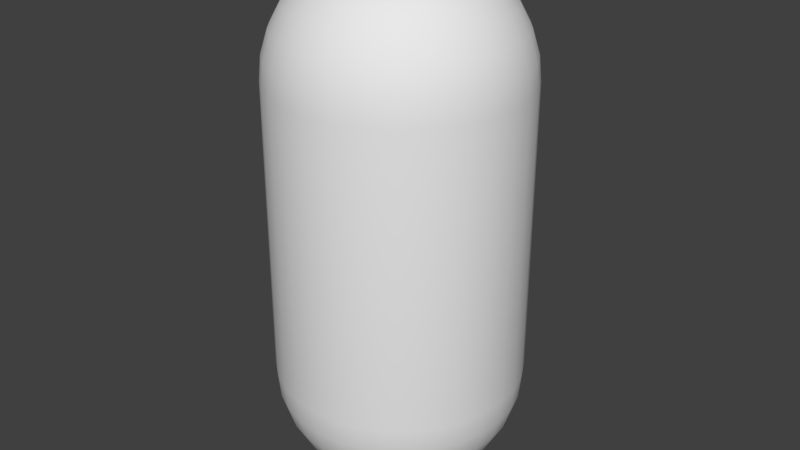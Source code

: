 # Source: player.blend  (saved by Blender 2.79.0; exported with 4.5.12 LTS)
import bpy
from mathutils import Matrix  # noqa: F401  (used for matrix-valued properties, if any)

bpy.ops.wm.read_factory_settings(use_empty=True)
scene = bpy.context.scene
scene.name = 'Scene'

# ---- collections
col_collection_1 = bpy.data.collections.new('Collection 1'); scene.collection.children.link(col_collection_1)

# ---- materials (node trees are filled in below, after node groups)
mat_material_001 = bpy.data.materials.new('Material.001')
mat_material_001.alpha_threshold = 0.0
mat_material_001.use_transparent_shadow = False
mat_material_001.specular_color = (0.5, 0.0, 0.0)
mat_material_001.roughness = 0.5

# ---- material node trees

# ---- world
world_world = bpy.data.worlds.new('World'); scene.world = world_world
world_world.color = (0.05088, 0.05088, 0.05088)
world_world.use_sun_shadow = False
world_world.sun_shadow_jitter_overblur = 0.0
world_world.cycles.sampling_method = 'MANUAL'

# ---- meshes
me_cube_001 = bpy.data.meshes.new('Cube.001')
me_cube_001.from_pydata([(0.1414, 0.4446, 0.05857), (0.07209, 0.4673, 0.02986), (0.2053, 0.4076, 0.08504), (0.2613, 0.3578, 0.1082), (0.3073, 0.2972, 0.1273), (0.3624, 0.1531, 0.1501), (0.3414, 0.2281, 0.1414), (0.3923, 0.07502, 0.07803), (0.1501, 0.4446, 0.02986), (0.07653, 0.4673, 0.01522), (0.2179, 0.4076, 0.04335), (0.2774, 0.3578, 0.05518), (0.3262, 0.2972, 0.06488), (0.3848, 0.1531, 0.07653), (0.3624, 0.2281, 0.07209), (0.4, 0.07502, -4.605e-07), (1.483e-07, -1.275, -4.189e-07), (0.1531, 0.4446, -5.081e-07), (0.07803, -0.875, -0.3923), (0.07653, -0.9531, -0.3848), (0.07209, -1.028, -0.3624), (0.06488, -1.097, -0.3262), (0.05518, -1.158, -0.2774), (0.04335, -1.208, -0.2179), (0.02986, -1.245, -0.1501), (0.01522, -1.267, -0.07653), (0.07803, 0.4673, -5.081e-07), (0.2222, 0.4076, -5.081e-07), (0.1531, -0.875, -0.3695), (0.1501, -0.9531, -0.3624), (0.1414, -1.028, -0.3414), (0.1273, -1.097, -0.3073), (0.1082, -1.158, -0.2613), (0.08504, -1.208, -0.2053), (0.05858, -1.245, -0.1414), (0.02986, -1.267, -0.07209), (0.2828, 0.3578, -5.081e-07), (0.3326, 0.2972, -4.605e-07), (0.2222, -0.875, -0.3326), (0.2179, -0.9531, -0.3262), (0.2053, -1.028, -0.3073), (0.1848, -1.097, -0.2765), (0.1571, -1.158, -0.2352), (0.1235, -1.208, -0.1848), (0.08504, -1.245, -0.1273), (0.04335, -1.267, -0.06488), (0.3923, 0.1531, -4.605e-07), (0.3695, 0.2281, -5.081e-07), (0.2828, -0.875, -0.2828), (0.2774, -0.9531, -0.2774), (0.2613, -1.028, -0.2613), (0.2352, -1.097, -0.2352), (0.2, -1.158, -0.2), (0.1571, -1.208, -0.1571), (0.1082, -1.245, -0.1082), (0.05518, -1.267, -0.05518), (0.3923, 0.07502, -0.07803), (0.1501, 0.4446, -0.02986), (0.3326, -0.875, -0.2222), (0.3262, -0.9531, -0.2179), (0.3073, -1.028, -0.2053), (0.2765, -1.097, -0.1848), (0.2352, -1.158, -0.1571), (0.1848, -1.208, -0.1235), (0.1273, -1.245, -0.08504), (0.06488, -1.267, -0.04335), (0.07653, 0.4673, -0.01522), (0.2179, 0.4076, -0.04335), (0.3695, -0.875, -0.1531), (0.3624, -0.9531, -0.1501), (0.3414, -1.028, -0.1414), (0.3073, -1.097, -0.1273), (0.2613, -1.158, -0.1082), (0.2053, -1.208, -0.08504), (0.1414, -1.245, -0.05858), (0.07209, -1.267, -0.02986), (0.2774, 0.3578, -0.05518), (0.3262, 0.2972, -0.06488), (0.3923, -0.875, -0.07803), (0.3848, -0.9531, -0.07653), (0.3624, -1.028, -0.07209), (0.3262, -1.097, -0.06488), (0.2774, -1.158, -0.05518), (0.2179, -1.208, -0.04335), (0.1501, -1.245, -0.02986), (0.07653, -1.267, -0.01522), (0.3848, 0.1531, -0.07653), (0.3624, 0.2281, -0.07209), (0.4, -0.875, -4.189e-07), (0.3923, -0.9531, -4.189e-07), (0.3695, -1.028, -4.666e-07), (0.3326, -1.097, -4.189e-07), (0.2828, -1.158, -4.189e-07), (0.2222, -1.208, -4.189e-07), (0.1531, -1.245, -4.189e-07), (0.07803, -1.267, -4.189e-07), (0.3695, 0.07502, -0.1531), (0.1414, 0.4446, -0.05858), (0.3923, -0.875, 0.07803), (0.3848, -0.9531, 0.07653), (0.3624, -1.028, 0.07209), (0.3262, -1.097, 0.06488), (0.2774, -1.158, 0.05518), (0.2179, -1.208, 0.04335), (0.1501, -1.245, 0.02986), (0.07653, -1.267, 0.01522), (0.07209, 0.4673, -0.02986), (0.2053, 0.4076, -0.08504), (0.3695, -0.875, 0.1531), (0.3624, -0.9531, 0.1501), (0.3414, -1.028, 0.1414), (0.3073, -1.097, 0.1273), (0.2613, -1.158, 0.1082), (0.2053, -1.208, 0.08504), (0.1414, -1.245, 0.05857), (0.07209, -1.267, 0.02986), (0.2613, 0.3578, -0.1082), (0.3073, 0.2972, -0.1273), (0.3326, -0.875, 0.2222), (0.3262, -0.9531, 0.2179), (0.3073, -1.028, 0.2053), (0.2765, -1.097, 0.1848), (0.2352, -1.158, 0.1571), (0.1848, -1.208, 0.1235), (0.1273, -1.245, 0.08504), (0.06488, -1.267, 0.04335), (0.3624, 0.1531, -0.1501), (0.3414, 0.2281, -0.1414), (0.2828, -0.875, 0.2828), (0.2774, -0.9531, 0.2774), (0.2613, -1.028, 0.2613), (0.2352, -1.097, 0.2352), (0.2, -1.158, 0.2), (0.1571, -1.208, 0.1571), (0.1082, -1.245, 0.1082), (0.05518, -1.267, 0.05518), (0.3326, 0.07502, -0.2222), (0.1273, 0.4446, -0.08504), (0.2222, -0.875, 0.3326), (0.2179, -0.9531, 0.3262), (0.2053, -1.028, 0.3073), (0.1848, -1.097, 0.2765), (0.1571, -1.158, 0.2352), (0.1235, -1.208, 0.1848), (0.08504, -1.245, 0.1273), (0.04335, -1.267, 0.06488), (0.06488, 0.4673, -0.04335), (0.1848, 0.4076, -0.1235), (0.1531, -0.875, 0.3695), (0.1501, -0.9531, 0.3624), (0.1414, -1.028, 0.3414), (0.1273, -1.097, 0.3073), (0.1082, -1.158, 0.2613), (0.08504, -1.208, 0.2053), (0.05858, -1.245, 0.1414), (0.02986, -1.267, 0.07209), (0.2352, 0.3578, -0.1571), (0.2765, 0.2972, -0.1848), (0.07803, -0.875, 0.3923), (0.07653, -0.9531, 0.3848), (0.07209, -1.028, 0.3624), (0.06488, -1.097, 0.3262), (0.05518, -1.158, 0.2774), (0.04335, -1.208, 0.2179), (0.02986, -1.245, 0.1501), (0.01522, -1.267, 0.07653), (0.3262, 0.1531, -0.2179), (0.3073, 0.2281, -0.2053), (1.007e-07, -0.875, 0.4), (1.007e-07, -0.9531, 0.3923), (1.96e-07, -1.028, 0.3695), (1.007e-07, -1.097, 0.3326), (1.483e-07, -1.158, 0.2828), (1.483e-07, -1.208, 0.2222), (1.483e-07, -1.245, 0.1531), (1.483e-07, -1.267, 0.07803), (0.2828, 0.07502, -0.2828), (0.1082, 0.4446, -0.1082), (-0.07803, -0.875, 0.3923), (-0.07653, -0.9531, 0.3848), (-0.07209, -1.028, 0.3624), (-0.06488, -1.097, 0.3262), (-0.05518, -1.158, 0.2774), (-0.04335, -1.208, 0.2179), (-0.02986, -1.245, 0.1501), (-0.01522, -1.267, 0.07653), (0.05518, 0.4673, -0.05518), (-0.1531, -0.875, 0.3695), (-0.1501, -0.9531, 0.3624), (-0.1414, -1.028, 0.3414), (-0.1273, -1.097, 0.3073), (-0.1082, -1.158, 0.2613), (-0.08504, -1.208, 0.2053), (-0.05857, -1.245, 0.1414), (-0.02986, -1.267, 0.07209), (0.1571, 0.4076, -0.1571), (0.2, 0.3578, -0.2), (-0.2222, -0.875, 0.3326), (-0.2179, -0.9531, 0.3262), (-0.2053, -1.028, 0.3073), (-0.1848, -1.097, 0.2765), (-0.1571, -1.158, 0.2352), (-0.1235, -1.208, 0.1848), (-0.08504, -1.245, 0.1273), (-0.04335, -1.267, 0.06488), (0.2352, 0.2972, -0.2352), (0.2774, 0.1531, -0.2774), (-0.2828, -0.875, 0.2828), (-0.2774, -0.9531, 0.2774), (-0.2613, -1.028, 0.2613), (-0.2352, -1.097, 0.2352), (-0.2, -1.158, 0.2), (-0.1571, -1.208, 0.1571), (-0.1082, -1.245, 0.1082), (-0.05518, -1.267, 0.05518), (0.2613, 0.2281, -0.2613), (0.2222, 0.07502, -0.3326), (-0.3326, -0.875, 0.2222), (-0.3262, -0.9531, 0.2179), (-0.3073, -1.028, 0.2053), (-0.2765, -1.097, 0.1848), (-0.2352, -1.158, 0.1571), (-0.1848, -1.208, 0.1235), (-0.1273, -1.245, 0.08504), (-0.06488, -1.267, 0.04335), (0.08504, 0.4446, -0.1273), (0.04335, 0.4673, -0.06488), (-0.3695, -0.875, 0.1531), (-0.3624, -0.9531, 0.1501), (-0.3414, -1.028, 0.1414), (-0.3073, -1.097, 0.1273), (-0.2613, -1.158, 0.1082), (-0.2053, -1.208, 0.08504), (-0.1414, -1.245, 0.05857), (-0.07209, -1.267, 0.02986), (0.1235, 0.4076, -0.1848), (0.1571, 0.3578, -0.2352), (-0.3923, -0.875, 0.07803), (-0.3848, -0.9531, 0.07653), (-0.3624, -1.028, 0.07209), (-0.3262, -1.097, 0.06488), (-0.2774, -1.158, 0.05518), (-0.2179, -1.208, 0.04335), (-0.1501, -1.245, 0.02986), (-0.07653, -1.267, 0.01522), (0.1848, 0.2972, -0.2765), (0.2179, 0.1531, -0.3262), (-0.4, -0.875, -5.143e-07), (-0.3923, -0.9531, -5.143e-07), (-0.3695, -1.028, -4.189e-07), (-0.3326, -1.097, -5.143e-07), (-0.2828, -1.158, -4.666e-07), (-0.2222, -1.208, -4.666e-07), (-0.1531, -1.245, -4.666e-07), (-0.07803, -1.267, -4.189e-07), (0.2053, 0.2281, -0.3073), (0.1531, 0.07502, -0.3695), (-0.3923, -0.875, -0.07803), (-0.3848, -0.9531, -0.07653), (-0.3624, -1.028, -0.07209), (-0.3262, -1.097, -0.06488), (-0.2774, -1.158, -0.05518), (-0.2179, -1.208, -0.04335), (-0.1501, -1.245, -0.02986), (-0.07653, -1.267, -0.01522), (0.05858, 0.4446, -0.1414), (0.02986, 0.4673, -0.07209), (-0.3695, -0.875, -0.1531), (-0.3624, -0.9531, -0.1501), (-0.3414, -1.028, -0.1414), (-0.3073, -1.097, -0.1273), (-0.2613, -1.158, -0.1082), (-0.2053, -1.208, -0.08504), (-0.1414, -1.245, -0.05858), (-0.07209, -1.267, -0.02986), (0.08504, 0.4076, -0.2053), (0.1082, 0.3578, -0.2613), (-0.3326, -0.875, -0.2222), (-0.3262, -0.9531, -0.2179), (-0.3073, -1.028, -0.2053), (-0.2765, -1.097, -0.1848), (-0.2352, -1.158, -0.1571), (-0.1848, -1.208, -0.1235), (-0.1273, -1.245, -0.08504), (-0.06488, -1.267, -0.04335), (0.1273, 0.2972, -0.3073), (0.1501, 0.1531, -0.3624), (-0.2828, -0.875, -0.2828), (-0.2774, -0.9531, -0.2774), (-0.2613, -1.028, -0.2613), (-0.2352, -1.097, -0.2352), (-0.2, -1.158, -0.2), (-0.1571, -1.208, -0.1571), (-0.1082, -1.245, -0.1082), (-0.05518, -1.267, -0.05518), (0.1414, 0.2281, -0.3414), (0.07803, 0.07502, -0.3923), (-0.2222, -0.875, -0.3326), (-0.2179, -0.9531, -0.3262), (-0.2053, -1.028, -0.3073), (-0.1848, -1.097, -0.2765), (-0.1571, -1.158, -0.2352), (-0.1235, -1.208, -0.1848), (-0.08504, -1.245, -0.1273), (-0.04335, -1.267, -0.06488), (0.02986, 0.4446, -0.1501), (0.01522, 0.4673, -0.07653), (-0.1531, -0.875, -0.3695), (-0.1501, -0.9531, -0.3624), (-0.1414, -1.028, -0.3414), (-0.1273, -1.097, -0.3073), (-0.1082, -1.158, -0.2613), (-0.08504, -1.208, -0.2053), (-0.05857, -1.245, -0.1414), (-0.02986, -1.267, -0.07209), (0.04335, 0.4076, -0.2179), (0.05518, 0.3578, -0.2774), (-0.07803, -0.875, -0.3923), (-0.07653, -0.9531, -0.3848), (-0.07209, -1.028, -0.3624), (-0.06488, -1.097, -0.3262), (-0.05518, -1.158, -0.2774), (-0.04335, -1.208, -0.2179), (-0.02986, -1.245, -0.1501), (-0.01522, -1.267, -0.07653), (0.06488, 0.2972, -0.3262), (0.07653, 0.1531, -0.3848), (2.437e-07, -0.875, -0.4), (2.437e-07, -0.9531, -0.3923), (1.96e-07, -1.028, -0.3695), (2.437e-07, -1.097, -0.3326), (1.96e-07, -1.158, -0.2828), (1.96e-07, -1.208, -0.2222), (1.96e-07, -1.245, -0.1531), (1.483e-07, -1.267, -0.07803), (0.07209, 0.2281, -0.3624), (0.3695, 0.07502, 0.1531), (0.3073, 0.2281, 0.2053), (0.3262, 0.1531, 0.2179), (0.2765, 0.2972, 0.1848), (0.2352, 0.3578, 0.1571), (0.1848, 0.4076, 0.1235), (0.06488, 0.4673, 0.04335), (0.1273, 0.4446, 0.08504), (0.3326, 0.07502, 0.2222), (0.2613, 0.2281, 0.2613), (0.2774, 0.1531, 0.2774), (0.2352, 0.2972, 0.2352), (0.2, 0.3578, 0.2), (0.1571, 0.4076, 0.1571), (0.05518, 0.4673, 0.05518), (0.1082, 0.4446, 0.1082), (0.2828, 0.07502, 0.2828), (0.2053, 0.2281, 0.3073), (0.2179, 0.1531, 0.3262), (0.1848, 0.2972, 0.2765), (0.1571, 0.3578, 0.2352), (0.1235, 0.4076, 0.1848), (0.04335, 0.4673, 0.06488), (0.08504, 0.4446, 0.1273), (0.2222, 0.07502, 0.3326), (0.1414, 0.2281, 0.3414), (0.1501, 0.1531, 0.3624), (0.1273, 0.2972, 0.3073), (0.1082, 0.3578, 0.2613), (0.08504, 0.4076, 0.2053), (0.02986, 0.4673, 0.07209), (0.05858, 0.4446, 0.1414), (0.1531, 0.07502, 0.3695), (0.07209, 0.2281, 0.3624), (0.07653, 0.1531, 0.3848), (0.06488, 0.2972, 0.3262), (0.05518, 0.3578, 0.2774), (0.04335, 0.4076, 0.2179), (0.01522, 0.4673, 0.07653), (0.02986, 0.4446, 0.1501), (0.07803, 0.07502, 0.3923), (1.96e-07, 0.2281, 0.3695), (1.007e-07, 0.1531, 0.3923), (1.007e-07, 0.2972, 0.3326), (1.483e-07, 0.3578, 0.2828), (1.483e-07, 0.4076, 0.2222), (1.483e-07, 0.4673, 0.07803), (1.483e-07, 0.4446, 0.1531), (1.007e-07, 0.07502, 0.4), (-0.07209, 0.2281, 0.3624), (-0.07653, 0.1531, 0.3848), (-0.06488, 0.2972, 0.3262), (-0.05518, 0.3578, 0.2774), (-0.04335, 0.4076, 0.2179), (-0.01522, 0.4673, 0.07653), (-0.02986, 0.4446, 0.1501), (-0.07803, 0.07502, 0.3923), (-0.1414, 0.2281, 0.3414), (-0.1501, 0.1531, 0.3624), (-0.1273, 0.2972, 0.3073), (-0.1082, 0.3578, 0.2613), (1.007e-07, 0.475, -3.651e-07), (-0.02986, 0.4673, 0.07209), (-0.08504, 0.4076, 0.2053), (-0.05857, 0.4446, 0.1414), (-0.1531, 0.07502, 0.3695), (-0.2053, 0.2281, 0.3073), (-0.2179, 0.1531, 0.3262), (-0.1848, 0.2972, 0.2765), (-0.1571, 0.3578, 0.2352), (-0.1235, 0.4076, 0.1848), (-0.04335, 0.4673, 0.06488), (-0.08504, 0.4446, 0.1273), (-0.2222, 0.07502, 0.3326), (-0.2613, 0.2281, 0.2613), (-0.2774, 0.1531, 0.2774), (-0.2352, 0.2972, 0.2352), (-0.2, 0.3578, 0.2), (-0.1571, 0.4076, 0.1571), (-0.05518, 0.4673, 0.05518), (-0.1082, 0.4446, 0.1082), (-0.2828, 0.07502, 0.2828), (-0.3073, 0.2281, 0.2053), (-0.3262, 0.1531, 0.2179), (-0.2765, 0.2972, 0.1848), (-0.2352, 0.3578, 0.1571), (-0.1848, 0.4076, 0.1235), (-0.06488, 0.4673, 0.04335), (-0.1273, 0.4446, 0.08504), (-0.3326, 0.07502, 0.2222), (-0.3414, 0.2281, 0.1414), (-0.3624, 0.1531, 0.1501), (-0.3073, 0.2972, 0.1273), (-0.2613, 0.3578, 0.1082), (-0.2053, 0.4076, 0.08504), (-0.07209, 0.4673, 0.02986), (-0.1414, 0.4446, 0.05857), (-0.3695, 0.07502, 0.1531), (-0.3624, 0.2281, 0.07209), (-0.3848, 0.1531, 0.07653), (-0.3262, 0.2972, 0.06488), (-0.2774, 0.3578, 0.05518), (-0.2179, 0.4076, 0.04335), (-0.07653, 0.4673, 0.01522), (-0.1501, 0.4446, 0.02986), (-0.3923, 0.07502, 0.07803), (-0.3695, 0.2281, -4.605e-07), (-0.3923, 0.1531, -5.558e-07), (-0.3326, 0.2972, -5.558e-07), (-0.2828, 0.3578, -5.558e-07), (-0.2222, 0.4076, -5.081e-07), (-0.07803, 0.4673, -5.081e-07), (-0.1531, 0.4446, -5.081e-07), (-0.4, 0.07502, -5.558e-07), (-0.3624, 0.2281, -0.07209), (-0.3848, 0.1531, -0.07653), (-0.3262, 0.2972, -0.06488), (-0.2774, 0.3578, -0.05518), (-0.2179, 0.4076, -0.04335), (-0.07653, 0.4673, -0.01522), (-0.1501, 0.4446, -0.02986), (-0.3923, 0.07502, -0.07803), (-0.3414, 0.2281, -0.1414), (-0.3624, 0.1531, -0.1501), (-0.3073, 0.2972, -0.1273), (-0.2613, 0.3578, -0.1082), (-0.2053, 0.4076, -0.08504), (-0.07209, 0.4673, -0.02986), (-0.1414, 0.4446, -0.05858), (-0.3695, 0.07502, -0.1531), (-0.3073, 0.2281, -0.2053), (-0.3262, 0.1531, -0.2179), (-0.2765, 0.2972, -0.1848), (-0.2352, 0.3578, -0.1571), (-0.1848, 0.4076, -0.1235), (-0.06488, 0.4673, -0.04335), (-0.1273, 0.4446, -0.08504), (-0.3326, 0.07502, -0.2222), (-0.2613, 0.2281, -0.2613), (-0.2774, 0.1531, -0.2774), (-0.2352, 0.2972, -0.2352), (-0.2, 0.3578, -0.2), (-0.1571, 0.4076, -0.1571), (-0.05518, 0.4673, -0.05518), (-0.1082, 0.4446, -0.1082), (-0.2828, 0.07502, -0.2828), (-0.2053, 0.2281, -0.3073), (-0.2179, 0.1531, -0.3262), (-0.1848, 0.2972, -0.2765), (-0.1571, 0.3578, -0.2352), (-0.1235, 0.4076, -0.1848), (-0.04335, 0.4673, -0.06488), (-0.08504, 0.4446, -0.1273), (-0.2222, 0.07502, -0.3326), (-0.1414, 0.2281, -0.3414), (-0.1501, 0.1531, -0.3624), (-0.1273, 0.2972, -0.3073), (-0.1082, 0.3578, -0.2613), (-0.08504, 0.4076, -0.2053), (-0.02986, 0.4673, -0.07209), (-0.05857, 0.4446, -0.1414), (-0.1531, 0.07502, -0.3695), (-0.07209, 0.2281, -0.3624), (-0.07653, 0.1531, -0.3848), (-0.06488, 0.2972, -0.3262), (-0.05518, 0.3578, -0.2774), (-0.04335, 0.4076, -0.2179), (-0.01522, 0.4673, -0.07653), (-0.02986, 0.4446, -0.1501), (-0.07803, 0.07502, -0.3923), (1.96e-07, 0.2281, -0.3695), (2.437e-07, 0.1531, -0.3923), (2.437e-07, 0.2972, -0.3326), (1.96e-07, 0.3578, -0.2828), (1.96e-07, 0.4076, -0.2222), (1.483e-07, 0.4673, -0.07803), (1.96e-07, 0.4446, -0.1531), (2.437e-07, 0.07502, -0.4)], [], [(333, 332, 23, 24), (332, 331, 22, 23), (334, 333, 24, 25), (331, 330, 21, 22), (16, 334, 25), (330, 329, 20, 21), (328, 327, 18, 19), (329, 328, 19, 20), (20, 19, 29, 30), (23, 22, 32, 33), (24, 23, 33, 34), (25, 24, 34, 35), (22, 21, 31, 32), (16, 25, 35), (21, 20, 30, 31), (19, 18, 28, 29), (35, 34, 44, 45), (32, 31, 41, 42), (16, 35, 45), (31, 30, 40, 41), (29, 28, 38, 39), (30, 29, 39, 40), (33, 32, 42, 43), (34, 33, 43, 44), (43, 42, 52, 53), (44, 43, 53, 54), (45, 44, 54, 55), (42, 41, 51, 52), (16, 45, 55), (41, 40, 50, 51), (39, 38, 48, 49), (40, 39, 49, 50), (52, 51, 61, 62), (16, 55, 65), (51, 50, 60, 61), (49, 48, 58, 59), (50, 49, 59, 60), (53, 52, 62, 63), (54, 53, 63, 64), (55, 54, 64, 65), (63, 62, 72, 73), (64, 63, 73, 74), (65, 64, 74, 75), (62, 61, 71, 72), (16, 65, 75), (61, 60, 70, 71), (59, 58, 68, 69), (60, 59, 69, 70), (16, 75, 85), (71, 70, 80, 81), (69, 68, 78, 79), (70, 69, 79, 80), (73, 72, 82, 83), (74, 73, 83, 84), (75, 74, 84, 85), (72, 71, 81, 82), (83, 82, 92, 93), (84, 83, 93, 94), (85, 84, 94, 95), (82, 81, 91, 92), (16, 85, 95), (81, 80, 90, 91), (79, 78, 88, 89), (80, 79, 89, 90), (91, 90, 100, 101), (89, 88, 98, 99), (90, 89, 99, 100), (93, 92, 102, 103), (94, 93, 103, 104), (95, 94, 104, 105), (92, 91, 101, 102), (16, 95, 105), (104, 103, 113, 114), (105, 104, 114, 115), (102, 101, 111, 112), (16, 105, 115), (101, 100, 110, 111), (99, 98, 108, 109), (100, 99, 109, 110), (103, 102, 112, 113), (109, 108, 118, 119), (110, 109, 119, 120), (113, 112, 122, 123), (114, 113, 123, 124), (115, 114, 124, 125), (112, 111, 121, 122), (16, 115, 125), (111, 110, 120, 121), (124, 123, 133, 134), (125, 124, 134, 135), (122, 121, 131, 132), (16, 125, 135), (121, 120, 130, 131), (119, 118, 128, 129), (120, 119, 129, 130), (123, 122, 132, 133), (129, 128, 138, 139), (130, 129, 139, 140), (133, 132, 142, 143), (134, 133, 143, 144), (135, 134, 144, 145), (132, 131, 141, 142), (16, 135, 145), (131, 130, 140, 141), (145, 144, 154, 155), (142, 141, 151, 152), (16, 145, 155), (141, 140, 150, 151), (139, 138, 148, 149), (140, 139, 149, 150), (143, 142, 152, 153), (144, 143, 153, 154), (150, 149, 159, 160), (153, 152, 162, 163), (154, 153, 163, 164), (155, 154, 164, 165), (152, 151, 161, 162), (16, 155, 165), (151, 150, 160, 161), (149, 148, 158, 159), (165, 164, 174, 175), (162, 161, 171, 172), (16, 165, 175), (161, 160, 170, 171), (159, 158, 168, 169), (160, 159, 169, 170), (163, 162, 172, 173), (164, 163, 173, 174), (173, 172, 182, 183), (174, 173, 183, 184), (175, 174, 184, 185), (172, 171, 181, 182), (16, 175, 185), (171, 170, 180, 181), (169, 168, 178, 179), (170, 169, 179, 180), (182, 181, 190, 191), (16, 185, 194), (181, 180, 189, 190), (179, 178, 187, 188), (180, 179, 188, 189), (183, 182, 191, 192), (184, 183, 192, 193), (185, 184, 193, 194), (192, 191, 201, 202), (193, 192, 202, 203), (194, 193, 203, 204), (191, 190, 200, 201), (16, 194, 204), (190, 189, 199, 200), (188, 187, 197, 198), (189, 188, 198, 199), (200, 199, 209, 210), (198, 197, 207, 208), (199, 198, 208, 209), (202, 201, 211, 212), (203, 202, 212, 213), (204, 203, 213, 214), (201, 200, 210, 211), (16, 204, 214), (212, 211, 221, 222), (213, 212, 222, 223), (214, 213, 223, 224), (211, 210, 220, 221), (16, 214, 224), (210, 209, 219, 220), (208, 207, 217, 218), (209, 208, 218, 219), (220, 219, 229, 230), (218, 217, 227, 228), (219, 218, 228, 229), (222, 221, 231, 232), (223, 222, 232, 233), (224, 223, 233, 234), (221, 220, 230, 231), (16, 224, 234), (233, 232, 242, 243), (234, 233, 243, 244), (231, 230, 240, 241), (16, 234, 244), (230, 229, 239, 240), (228, 227, 237, 238), (229, 228, 238, 239), (232, 231, 241, 242), (238, 237, 247, 248), (239, 238, 248, 249), (242, 241, 251, 252), (243, 242, 252, 253), (244, 243, 253, 254), (241, 240, 250, 251), (16, 244, 254), (240, 239, 249, 250), (253, 252, 262, 263), (254, 253, 263, 264), (251, 250, 260, 261), (16, 254, 264), (250, 249, 259, 260), (248, 247, 257, 258), (249, 248, 258, 259), (252, 251, 261, 262), (259, 258, 268, 269), (262, 261, 271, 272), (263, 262, 272, 273), (264, 263, 273, 274), (261, 260, 270, 271), (16, 264, 274), (260, 259, 269, 270), (258, 257, 267, 268), (274, 273, 283, 284), (271, 270, 280, 281), (16, 274, 284), (270, 269, 279, 280), (268, 267, 277, 278), (269, 268, 278, 279), (272, 271, 281, 282), (273, 272, 282, 283), (282, 281, 291, 292), (283, 282, 292, 293), (284, 283, 293, 294), (281, 280, 290, 291), (16, 284, 294), (280, 279, 289, 290), (278, 277, 287, 288), (279, 278, 288, 289), (307, 297, 489, 497), (291, 290, 300, 301), (16, 294, 304), (178, 168, 384, 392), (290, 289, 299, 300), (78, 68, 96, 56), (288, 287, 297, 298), (289, 288, 298, 299), (68, 58, 136, 96), (217, 207, 417, 425), (88, 78, 56, 15), (292, 291, 301, 302), (207, 197, 409, 417), (293, 292, 302, 303), (237, 227, 433, 441), (294, 293, 303, 304), (108, 98, 7, 336), (227, 217, 425, 433), (302, 301, 311, 312), (98, 88, 15, 7), (303, 302, 312, 313), (257, 247, 449, 457), (304, 303, 313, 314), (128, 118, 344, 352), (301, 300, 310, 311), (16, 304, 314), (148, 138, 360, 368), (300, 299, 309, 310), (18, 327, 513, 296), (298, 297, 307, 308), (299, 298, 308, 309), (247, 237, 441, 449), (311, 310, 320, 321), (16, 314, 324), (267, 257, 457, 465), (310, 309, 319, 320), (277, 267, 465, 473), (308, 307, 317, 318), (309, 308, 318, 319), (118, 108, 336, 344), (158, 148, 368, 376), (168, 158, 376, 384), (312, 311, 321, 322), (28, 18, 296, 256), (313, 312, 322, 323), (38, 28, 256, 216), (314, 313, 323, 324), (297, 287, 481, 489), (287, 277, 473, 481), (322, 321, 331, 332), (138, 128, 352, 360), (323, 322, 332, 333), (58, 48, 176, 136), (324, 323, 333, 334), (317, 307, 497, 505), (321, 320, 330, 331), (16, 324, 334), (48, 38, 216, 176), (320, 319, 329, 330), (187, 178, 392, 401), (318, 317, 327, 328), (319, 318, 328, 329), (327, 317, 505, 513), (197, 187, 401, 409), (512, 511, 306, 305), (509, 510, 315, 316), (511, 397, 306), (508, 509, 316, 325), (513, 507, 326, 296), (506, 508, 325, 335), (510, 512, 305, 315), (507, 506, 335, 326), (326, 335, 295, 286), (296, 326, 286, 256), (335, 325, 285, 295), (325, 316, 276, 285), (306, 397, 266), (316, 315, 275, 276), (305, 306, 266, 265), (315, 305, 265, 275), (276, 275, 235, 236), (265, 266, 226, 225), (275, 265, 225, 235), (286, 295, 255, 246), (256, 286, 246, 216), (295, 285, 245, 255), (285, 276, 236, 245), (266, 397, 226), (246, 255, 215, 206), (216, 246, 206, 176), (255, 245, 205, 215), (245, 236, 196, 205), (226, 397, 186), (236, 235, 195, 196), (225, 226, 186, 177), (235, 225, 177, 195), (196, 195, 147, 156), (177, 186, 146, 137), (195, 177, 137, 147), (206, 215, 167, 166), (176, 206, 166, 136), (215, 205, 157, 167), (205, 196, 156, 157), (186, 397, 146), (136, 166, 126, 96), (167, 157, 117, 127), (157, 156, 116, 117), (146, 397, 106), (156, 147, 107, 116), (137, 146, 106, 97), (147, 137, 97, 107), (166, 167, 127, 126), (97, 106, 66, 57), (107, 97, 57, 67), (126, 127, 87, 86), (96, 126, 86, 56), (127, 117, 77, 87), (117, 116, 76, 77), (106, 397, 66), (116, 107, 67, 76), (77, 76, 36, 37), (66, 397, 26), (76, 67, 27, 36), (57, 66, 26, 17), (67, 57, 17, 27), (86, 87, 47, 46), (56, 86, 46, 15), (87, 77, 37, 47), (27, 17, 8, 10), (46, 47, 14, 13), (15, 46, 13, 7), (47, 37, 12, 14), (37, 36, 11, 12), (26, 397, 9), (36, 27, 10, 11), (17, 26, 9, 8), (12, 11, 3, 4), (9, 397, 1), (11, 10, 2, 3), (8, 9, 1, 0), (10, 8, 0, 2), (13, 14, 6, 5), (7, 13, 5, 336), (14, 12, 4, 6), (2, 0, 343, 341), (5, 6, 337, 338), (336, 5, 338, 344), (6, 4, 339, 337), (4, 3, 340, 339), (1, 397, 342), (3, 2, 341, 340), (0, 1, 342, 343), (342, 397, 350), (340, 341, 349, 348), (343, 342, 350, 351), (341, 343, 351, 349), (338, 337, 345, 346), (344, 338, 346, 352), (337, 339, 347, 345), (339, 340, 348, 347), (346, 345, 353, 354), (352, 346, 354, 360), (345, 347, 355, 353), (347, 348, 356, 355), (350, 397, 358), (348, 349, 357, 356), (351, 350, 358, 359), (349, 351, 359, 357), (358, 397, 366), (356, 357, 365, 364), (359, 358, 366, 367), (357, 359, 367, 365), (354, 353, 361, 362), (360, 354, 362, 368), (353, 355, 363, 361), (355, 356, 364, 363), (362, 361, 369, 370), (368, 362, 370, 376), (361, 363, 371, 369), (363, 364, 372, 371), (366, 397, 374), (364, 365, 373, 372), (367, 366, 374, 375), (365, 367, 375, 373), (372, 373, 381, 380), (375, 374, 382, 383), (373, 375, 383, 381), (370, 369, 377, 378), (376, 370, 378, 384), (369, 371, 379, 377), (371, 372, 380, 379), (374, 397, 382), (384, 378, 386, 392), (377, 379, 387, 385), (379, 380, 388, 387), (382, 397, 390), (380, 381, 389, 388), (383, 382, 390, 391), (381, 383, 391, 389), (378, 377, 385, 386), (391, 390, 398, 400), (389, 391, 400, 399), (386, 385, 393, 394), (392, 386, 394, 401), (385, 387, 395, 393), (387, 388, 396, 395), (390, 397, 398), (388, 389, 399, 396), (393, 395, 404, 402), (395, 396, 405, 404), (398, 397, 407), (396, 399, 406, 405), (400, 398, 407, 408), (399, 400, 408, 406), (394, 393, 402, 403), (401, 394, 403, 409), (408, 407, 415, 416), (406, 408, 416, 414), (403, 402, 410, 411), (409, 403, 411, 417), (402, 404, 412, 410), (404, 405, 413, 412), (407, 397, 415), (405, 406, 414, 413), (412, 413, 421, 420), (415, 397, 423), (413, 414, 422, 421), (416, 415, 423, 424), (414, 416, 424, 422), (411, 410, 418, 419), (417, 411, 419, 425), (410, 412, 420, 418), (422, 424, 432, 430), (419, 418, 426, 427), (425, 419, 427, 433), (418, 420, 428, 426), (420, 421, 429, 428), (423, 397, 431), (421, 422, 430, 429), (424, 423, 431, 432), (428, 429, 437, 436), (431, 397, 439), (429, 430, 438, 437), (432, 431, 439, 440), (430, 432, 440, 438), (427, 426, 434, 435), (433, 427, 435, 441), (426, 428, 436, 434), (438, 440, 448, 446), (435, 434, 442, 443), (441, 435, 443, 449), (434, 436, 444, 442), (436, 437, 445, 444), (439, 397, 447), (437, 438, 446, 445), (440, 439, 447, 448), (447, 397, 455), (445, 446, 454, 453), (448, 447, 455, 456), (446, 448, 456, 454), (443, 442, 450, 451), (449, 443, 451, 457), (442, 444, 452, 450), (444, 445, 453, 452), (451, 450, 458, 459), (457, 451, 459, 465), (450, 452, 460, 458), (452, 453, 461, 460), (455, 397, 463), (453, 454, 462, 461), (456, 455, 463, 464), (454, 456, 464, 462), (461, 462, 470, 469), (464, 463, 471, 472), (462, 464, 472, 470), (459, 458, 466, 467), (465, 459, 467, 473), (458, 460, 468, 466), (460, 461, 469, 468), (463, 397, 471), (467, 466, 474, 475), (473, 467, 475, 481), (466, 468, 476, 474), (468, 469, 477, 476), (471, 397, 479), (469, 470, 478, 477), (472, 471, 479, 480), (470, 472, 480, 478), (477, 478, 486, 485), (480, 479, 487, 488), (478, 480, 488, 486), (475, 474, 482, 483), (481, 475, 483, 489), (474, 476, 484, 482), (476, 477, 485, 484), (479, 397, 487), (489, 483, 491, 497), (482, 484, 492, 490), (484, 485, 493, 492), (487, 397, 495), (485, 486, 494, 493), (488, 487, 495, 496), (486, 488, 496, 494), (483, 482, 490, 491), (496, 495, 503, 504), (494, 496, 504, 502), (491, 490, 498, 499), (497, 491, 499, 505), (490, 492, 500, 498), (492, 493, 501, 500), (495, 397, 503), (493, 494, 502, 501), (498, 500, 508, 506), (500, 501, 509, 508), (503, 397, 511), (501, 502, 510, 509), (504, 503, 511, 512), (502, 504, 512, 510), (499, 498, 506, 507), (505, 499, 507, 513)])
me_cube_001.polygons.foreach_set('use_smooth', [True] * 544)
_uv = me_cube_001.uv_layers.new(name='UVMap')
_uv.uv.foreach_set('vector', [0.5, 0.4235, 0.5, 0.3889, 0.5217, 0.391, 0.5149, 0.4249, 0.5, 0.3889, 0.5, 0.3586, 0.5276, 0.3613, 0.5217, 0.391, 0.5, 0.461, 0.5, 0.4235, 0.5149, 0.4249, 0.5076, 0.4617, 0.5, 0.6836, 0.5, 0.7139, 0.5324, 0.7139, 0.5276, 0.6836, 0.5, 0.5, 0.5, 0.461, 0.5076, 0.4617, 0.5, 0.7139, 0.5, 0.7485, 0.536, 0.7485, 0.5324, 0.7139, 0.5, 0.786, 0.5, 0.825, 0.539, 0.825, 0.5383, 0.786, 0.5, 0.7485, 0.5, 0.786, 0.5383, 0.786, 0.536, 0.7485, 0.536, 0.7485, 0.5383, 0.786, 0.5751, 0.786, 0.5707, 0.7485, 0.5217, 0.391, 0.5276, 0.3613, 0.5541, 0.3694, 0.5425, 0.3974, 0.5149, 0.4249, 0.5217, 0.391, 0.5425, 0.3974, 0.5293, 0.4293, 0.5076, 0.4617, 0.5149, 0.4249, 0.5293, 0.4293, 0.5149, 0.464, 0.5276, 0.6836, 0.5324, 0.7139, 0.5636, 0.7139, 0.5541, 0.6836, 0.5, 0.5, 0.5076, 0.4617, 0.5149, 0.464, 0.5324, 0.7139, 0.536, 0.7485, 0.5707, 0.7485, 0.5636, 0.7139, 0.5383, 0.786, 0.539, 0.825, 0.5765, 0.825, 0.5751, 0.786, 0.5149, 0.464, 0.5293, 0.4293, 0.5425, 0.4364, 0.5217, 0.4676, 0.5541, 0.6836, 0.5636, 0.7139, 0.5924, 0.7139, 0.5786, 0.6836, 0.5, 0.5, 0.5149, 0.464, 0.5217, 0.4676, 0.5636, 0.7139, 0.5707, 0.7485, 0.6026, 0.7485, 0.5924, 0.7139, 0.5751, 0.786, 0.5765, 0.825, 0.6111, 0.825, 0.609, 0.786, 0.5707, 0.7485, 0.5751, 0.786, 0.609, 0.786, 0.6026, 0.7485, 0.5425, 0.3974, 0.5541, 0.3694, 0.5786, 0.3824, 0.5617, 0.4076, 0.5293, 0.4293, 0.5425, 0.3974, 0.5617, 0.4076, 0.5425, 0.4364, 0.5617, 0.4076, 0.5786, 0.3824, 0.6, 0.4, 0.5786, 0.4214, 0.5425, 0.4364, 0.5617, 0.4076, 0.5786, 0.4214, 0.5541, 0.4459, 0.5217, 0.4676, 0.5425, 0.4364, 0.5541, 0.4459, 0.5276, 0.4724, 0.5786, 0.3824, 0.5924, 0.3617, 0.6176, 0.3824, 0.6, 0.4, 0.5, 0.5, 0.5217, 0.4676, 0.5276, 0.4724, 0.5924, 0.7139, 0.6026, 0.7485, 0.6306, 0.7485, 0.6176, 0.7139, 0.609, 0.786, 0.6111, 0.825, 0.6414, 0.825, 0.6387, 0.786, 0.6026, 0.7485, 0.609, 0.786, 0.6387, 0.786, 0.6306, 0.7485, 0.6, 0.4, 0.6176, 0.3824, 0.6383, 0.4076, 0.6176, 0.4214, 0.5, 0.5, 0.5276, 0.4724, 0.5324, 0.4783, 0.7139, 0.3824, 0.7485, 0.3694, 0.7485, 0.3974, 0.7139, 0.4076, 0.786, 0.3613, 0.825, 0.3586, 0.825, 0.3889, 0.786, 0.391, 0.7485, 0.3694, 0.786, 0.3613, 0.786, 0.391, 0.7485, 0.3974, 0.5786, 0.4214, 0.6, 0.4, 0.6176, 0.4214, 0.5924, 0.4383, 0.5541, 0.4459, 0.5786, 0.4214, 0.5924, 0.4383, 0.5636, 0.4575, 0.5276, 0.4724, 0.5541, 0.4459, 0.5636, 0.4575, 0.5324, 0.4783, 0.5924, 0.4383, 0.6176, 0.4214, 0.6306, 0.4459, 0.6026, 0.4575, 0.5636, 0.4575, 0.5924, 0.4383, 0.6026, 0.4575, 0.5707, 0.4707, 0.5324, 0.4783, 0.5636, 0.4575, 0.5707, 0.4707, 0.536, 0.4851, 0.6836, 0.4214, 0.7139, 0.4076, 0.7139, 0.4364, 0.6836, 0.4459, 0.5, 0.5, 0.5324, 0.4783, 0.536, 0.4851, 0.7139, 0.4076, 0.7485, 0.3974, 0.7485, 0.4293, 0.7139, 0.4364, 0.786, 0.391, 0.825, 0.3889, 0.825, 0.4235, 0.786, 0.4249, 0.7485, 0.3974, 0.786, 0.391, 0.786, 0.4249, 0.7485, 0.4293, 0.5, 0.5, 0.536, 0.4851, 0.5383, 0.4924, 0.7139, 0.4364, 0.7485, 0.4293, 0.7485, 0.464, 0.7139, 0.4676, 0.786, 0.4249, 0.825, 0.4235, 0.825, 0.461, 0.786, 0.4617, 0.7485, 0.4293, 0.786, 0.4249, 0.786, 0.4617, 0.7485, 0.464, 0.6026, 0.4575, 0.6306, 0.4459, 0.6387, 0.4724, 0.609, 0.4783, 0.5707, 0.4707, 0.6026, 0.4575, 0.609, 0.4783, 0.5751, 0.4851, 0.536, 0.4851, 0.5707, 0.4707, 0.5751, 0.4851, 0.5383, 0.4924, 0.6836, 0.4459, 0.7139, 0.4364, 0.7139, 0.4676, 0.6836, 0.4724, 0.609, 0.4783, 0.6387, 0.4724, 0.6414, 0.5, 0.6111, 0.5, 0.5751, 0.4851, 0.609, 0.4783, 0.6111, 0.5, 0.5765, 0.5, 0.5383, 0.4924, 0.5751, 0.4851, 0.5765, 0.5, 0.539, 0.5, 0.6836, 0.4724, 0.7139, 0.4676, 0.7139, 0.5, 0.6836, 0.5, 0.5, 0.5, 0.5383, 0.4924, 0.539, 0.5, 0.7139, 0.4676, 0.7485, 0.464, 0.7485, 0.5, 0.7139, 0.5, 0.786, 0.4617, 0.825, 0.461, 0.825, 0.5, 0.786, 0.5, 0.7485, 0.464, 0.786, 0.4617, 0.786, 0.5, 0.7485, 0.5, 0.7139, 0.5, 0.7485, 0.5, 0.7485, 0.536, 0.7139, 0.5324, 0.786, 0.5, 0.825, 0.5, 0.825, 0.539, 0.786, 0.5383, 0.7485, 0.5, 0.786, 0.5, 0.786, 0.5383, 0.7485, 0.536, 0.6111, 0.5, 0.6414, 0.5, 0.6387, 0.5276, 0.609, 0.5217, 0.5765, 0.5, 0.6111, 0.5, 0.609, 0.5217, 0.5751, 0.5149, 0.539, 0.5, 0.5765, 0.5, 0.5751, 0.5149, 0.5383, 0.5076, 0.6836, 0.5, 0.7139, 0.5, 0.7139, 0.5324, 0.6836, 0.5276, 0.5, 0.5, 0.539, 0.5, 0.5383, 0.5076, 0.5751, 0.5149, 0.609, 0.5217, 0.6026, 0.5425, 0.5707, 0.5293, 0.5383, 0.5076, 0.5751, 0.5149, 0.5707, 0.5293, 0.536, 0.5149, 0.6836, 0.5276, 0.7139, 0.5324, 0.7139, 0.5636, 0.6836, 0.5541, 0.5, 0.5, 0.5383, 0.5076, 0.536, 0.5149, 0.7139, 0.5324, 0.7485, 0.536, 0.7485, 0.5707, 0.7139, 0.5636, 0.786, 0.5383, 0.825, 0.539, 0.825, 0.5765, 0.786, 0.5751, 0.7485, 0.536, 0.786, 0.5383, 0.786, 0.5751, 0.7485, 0.5707, 0.609, 0.5217, 0.6387, 0.5276, 0.6306, 0.5541, 0.6026, 0.5425, 0.786, 0.5751, 0.825, 0.5765, 0.825, 0.6111, 0.786, 0.609, 0.7485, 0.5707, 0.786, 0.5751, 0.786, 0.609, 0.7485, 0.6026, 0.6026, 0.5425, 0.6306, 0.5541, 0.6176, 0.5786, 0.5924, 0.5617, 0.5707, 0.5293, 0.6026, 0.5425, 0.5924, 0.5617, 0.5636, 0.5425, 0.536, 0.5149, 0.5707, 0.5293, 0.5636, 0.5425, 0.5324, 0.5217, 0.6836, 0.5541, 0.7139, 0.5636, 0.7139, 0.5924, 0.6836, 0.5786, 0.5, 0.5, 0.536, 0.5149, 0.5324, 0.5217, 0.7139, 0.5636, 0.7485, 0.5707, 0.7485, 0.6026, 0.7139, 0.5924, 0.5636, 0.5425, 0.5924, 0.5617, 0.5786, 0.5786, 0.5541, 0.5541, 0.5324, 0.5217, 0.5636, 0.5425, 0.5541, 0.5541, 0.5276, 0.5276, 0.6176, 0.5786, 0.6383, 0.5924, 0.6176, 0.6176, 0.6, 0.6, 0.5, 0.5, 0.5324, 0.5217, 0.5276, 0.5276, 0.7139, 0.5924, 0.7485, 0.6026, 0.7485, 0.6306, 0.7139, 0.6176, 0.786, 0.609, 0.825, 0.6111, 0.825, 0.6414, 0.786, 0.6387, 0.7485, 0.6026, 0.786, 0.609, 0.786, 0.6387, 0.7485, 0.6306, 0.5924, 0.5617, 0.6176, 0.5786, 0.6, 0.6, 0.5786, 0.5786, 0.6387, 0.786, 0.6414, 0.825, 0.6111, 0.825, 0.609, 0.786, 0.6306, 0.7485, 0.6387, 0.786, 0.609, 0.786, 0.6026, 0.7485, 0.5786, 0.5786, 0.6, 0.6, 0.5786, 0.6176, 0.5617, 0.5924, 0.5541, 0.5541, 0.5786, 0.5786, 0.5617, 0.5924, 0.5425, 0.5636, 0.5276, 0.5276, 0.5541, 0.5541, 0.5425, 0.5636, 0.5217, 0.5324, 0.6, 0.6, 0.6176, 0.6176, 0.5924, 0.6383, 0.5786, 0.6176, 0.5, 0.5, 0.5276, 0.5276, 0.5217, 0.5324, 0.6176, 0.7139, 0.6306, 0.7485, 0.6026, 0.7485, 0.5924, 0.7139, 0.5217, 0.5324, 0.5425, 0.5636, 0.5293, 0.5707, 0.5149, 0.536, 0.5786, 0.6836, 0.5924, 0.7139, 0.5636, 0.7139, 0.5541, 0.6836, 0.5, 0.5, 0.5217, 0.5324, 0.5149, 0.536, 0.5924, 0.7139, 0.6026, 0.7485, 0.5707, 0.7485, 0.5636, 0.7139, 0.609, 0.786, 0.6111, 0.825, 0.5765, 0.825, 0.5751, 0.786, 0.6026, 0.7485, 0.609, 0.786, 0.5751, 0.786, 0.5707, 0.7485, 0.5617, 0.5924, 0.5786, 0.6176, 0.5541, 0.6306, 0.5425, 0.6026, 0.5425, 0.5636, 0.5617, 0.5924, 0.5425, 0.6026, 0.5293, 0.5707, 0.5707, 0.7485, 0.5751, 0.786, 0.5383, 0.786, 0.536, 0.7485, 0.5425, 0.6026, 0.5541, 0.6306, 0.5276, 0.6387, 0.5217, 0.609, 0.5293, 0.5707, 0.5425, 0.6026, 0.5217, 0.609, 0.5149, 0.5751, 0.5149, 0.536, 0.5293, 0.5707, 0.5149, 0.5751, 0.5076, 0.5383, 0.5541, 0.6836, 0.5636, 0.7139, 0.5324, 0.7139, 0.5276, 0.6836, 0.5, 0.5, 0.5149, 0.536, 0.5076, 0.5383, 0.5636, 0.7139, 0.5707, 0.7485, 0.536, 0.7485, 0.5324, 0.7139, 0.5751, 0.786, 0.5765, 0.825, 0.539, 0.825, 0.5383, 0.786, 0.5076, 0.5383, 0.5149, 0.5751, 0.5, 0.5765, 0.5, 0.539, 0.5276, 0.6836, 0.5324, 0.7139, 0.5, 0.7139, 0.5, 0.6836, 0.5, 0.5, 0.5076, 0.5383, 0.5, 0.539, 0.5324, 0.7139, 0.536, 0.7485, 0.5, 0.7485, 0.5, 0.7139, 0.5383, 0.786, 0.539, 0.825, 0.5, 0.825, 0.5, 0.786, 0.536, 0.7485, 0.5383, 0.786, 0.5, 0.786, 0.5, 0.7485, 0.5217, 0.609, 0.5276, 0.6387, 0.5, 0.6414, 0.5, 0.6111, 0.5149, 0.5751, 0.5217, 0.609, 0.5, 0.6111, 0.5, 0.5765, 0.5, 0.6111, 0.5, 0.6414, 0.4724, 0.6387, 0.4783, 0.609, 0.5, 0.5765, 0.5, 0.6111, 0.4783, 0.609, 0.4851, 0.5751, 0.5, 0.539, 0.5, 0.5765, 0.4851, 0.5751, 0.4924, 0.5383, 0.5, 0.6836, 0.5, 0.7139, 0.4676, 0.7139, 0.4724, 0.6836, 0.5, 0.5, 0.5, 0.539, 0.4924, 0.5383, 0.5, 0.7139, 0.5, 0.7485, 0.464, 0.7485, 0.4676, 0.7139, 0.5, 0.786, 0.5, 0.825, 0.461, 0.825, 0.4617, 0.786, 0.5, 0.7485, 0.5, 0.786, 0.4617, 0.786, 0.464, 0.7485, 0.4724, 0.6836, 0.4676, 0.7139, 0.4364, 0.7139, 0.4459, 0.6836, 0.5, 0.5, 0.4924, 0.5383, 0.4851, 0.536, 0.4676, 0.7139, 0.464, 0.7485, 0.4293, 0.7485, 0.4364, 0.7139, 0.4617, 0.786, 0.461, 0.825, 0.4235, 0.825, 0.4249, 0.786, 0.464, 0.7485, 0.4617, 0.786, 0.4249, 0.786, 0.4293, 0.7485, 0.4783, 0.609, 0.4724, 0.6387, 0.4459, 0.6306, 0.4575, 0.6026, 0.4851, 0.5751, 0.4783, 0.609, 0.4575, 0.6026, 0.4707, 0.5707, 0.4924, 0.5383, 0.4851, 0.5751, 0.4707, 0.5707, 0.4851, 0.536, 0.4575, 0.6026, 0.4459, 0.6306, 0.4214, 0.6176, 0.4383, 0.5924, 0.4707, 0.5707, 0.4575, 0.6026, 0.4383, 0.5924, 0.4575, 0.5636, 0.4851, 0.536, 0.4707, 0.5707, 0.4575, 0.5636, 0.4783, 0.5324, 0.4459, 0.6836, 0.4364, 0.7139, 0.4076, 0.7139, 0.4214, 0.6836, 0.5, 0.5, 0.4851, 0.536, 0.4783, 0.5324, 0.4364, 0.7139, 0.4293, 0.7485, 0.3974, 0.7485, 0.4076, 0.7139, 0.4249, 0.786, 0.4235, 0.825, 0.3889, 0.825, 0.391, 0.786, 0.4293, 0.7485, 0.4249, 0.786, 0.391, 0.786, 0.3974, 0.7485, 0.4076, 0.7139, 0.3974, 0.7485, 0.3694, 0.7485, 0.3824, 0.7139, 0.391, 0.786, 0.3889, 0.825, 0.3586, 0.825, 0.3613, 0.786, 0.3974, 0.7485, 0.391, 0.786, 0.3613, 0.786, 0.3694, 0.7485, 0.4383, 0.5924, 0.4214, 0.6176, 0.4, 0.6, 0.4214, 0.5786, 0.4575, 0.5636, 0.4383, 0.5924, 0.4214, 0.5786, 0.4459, 0.5541, 0.4783, 0.5324, 0.4575, 0.5636, 0.4459, 0.5541, 0.4724, 0.5276, 0.4214, 0.6176, 0.4076, 0.6383, 0.3824, 0.6176, 0.4, 0.6, 0.5, 0.5, 0.4783, 0.5324, 0.4724, 0.5276, 0.4214, 0.5786, 0.4, 0.6, 0.3824, 0.5786, 0.4076, 0.5617, 0.4459, 0.5541, 0.4214, 0.5786, 0.4076, 0.5617, 0.4364, 0.5425, 0.4724, 0.5276, 0.4459, 0.5541, 0.4364, 0.5425, 0.4676, 0.5217, 0.4, 0.6, 0.3824, 0.6176, 0.3617, 0.5924, 0.3824, 0.5786, 0.5, 0.5, 0.4724, 0.5276, 0.4676, 0.5217, 0.7139, 0.6176, 0.7485, 0.6306, 0.7485, 0.6026, 0.7139, 0.5924, 0.786, 0.6387, 0.825, 0.6414, 0.825, 0.6111, 0.786, 0.609, 0.7485, 0.6306, 0.786, 0.6387, 0.786, 0.609, 0.7485, 0.6026, 0.7139, 0.5924, 0.7485, 0.6026, 0.7485, 0.5707, 0.7139, 0.5636, 0.786, 0.609, 0.825, 0.6111, 0.825, 0.5765, 0.786, 0.5751, 0.7485, 0.6026, 0.786, 0.609, 0.786, 0.5751, 0.7485, 0.5707, 0.4076, 0.5617, 0.3824, 0.5786, 0.3694, 0.5541, 0.3974, 0.5425, 0.4364, 0.5425, 0.4076, 0.5617, 0.3974, 0.5425, 0.4293, 0.5293, 0.4676, 0.5217, 0.4364, 0.5425, 0.4293, 0.5293, 0.464, 0.5149, 0.6836, 0.5786, 0.7139, 0.5924, 0.7139, 0.5636, 0.6836, 0.5541, 0.5, 0.5, 0.4676, 0.5217, 0.464, 0.5149, 0.4293, 0.5293, 0.3974, 0.5425, 0.391, 0.5217, 0.4249, 0.5149, 0.464, 0.5149, 0.4293, 0.5293, 0.4249, 0.5149, 0.4617, 0.5076, 0.6836, 0.5541, 0.7139, 0.5636, 0.7139, 0.5324, 0.6836, 0.5276, 0.5, 0.5, 0.464, 0.5149, 0.4617, 0.5076, 0.7139, 0.5636, 0.7485, 0.5707, 0.7485, 0.536, 0.7139, 0.5324, 0.786, 0.5751, 0.825, 0.5765, 0.825, 0.539, 0.786, 0.5383, 0.7485, 0.5707, 0.786, 0.5751, 0.786, 0.5383, 0.7485, 0.536, 0.3974, 0.5425, 0.3694, 0.5541, 0.3613, 0.5276, 0.391, 0.5217, 0.786, 0.5383, 0.825, 0.539, 0.825, 0.5, 0.786, 0.5, 0.7485, 0.536, 0.786, 0.5383, 0.786, 0.5, 0.7485, 0.5, 0.391, 0.5217, 0.3613, 0.5276, 0.3586, 0.5, 0.3889, 0.5, 0.4249, 0.5149, 0.391, 0.5217, 0.3889, 0.5, 0.4235, 0.5, 0.4617, 0.5076, 0.4249, 0.5149, 0.4235, 0.5, 0.461, 0.5, 0.6836, 0.5276, 0.7139, 0.5324, 0.7139, 0.5, 0.6836, 0.5, 0.5, 0.5, 0.4617, 0.5076, 0.461, 0.5, 0.7139, 0.5324, 0.7485, 0.536, 0.7485, 0.5, 0.7139, 0.5, 0.4235, 0.5, 0.3889, 0.5, 0.391, 0.4783, 0.4249, 0.4851, 0.461, 0.5, 0.4235, 0.5, 0.4249, 0.4851, 0.4617, 0.4924, 0.6836, 0.5, 0.7139, 0.5, 0.7139, 0.4676, 0.6836, 0.4724, 0.5, 0.5, 0.461, 0.5, 0.4617, 0.4924, 0.7139, 0.5, 0.7485, 0.5, 0.7485, 0.464, 0.7139, 0.4676, 0.786, 0.5, 0.825, 0.5, 0.825, 0.461, 0.786, 0.4617, 0.7485, 0.5, 0.786, 0.5, 0.786, 0.4617, 0.7485, 0.464, 0.3889, 0.5, 0.3586, 0.5, 0.3613, 0.4724, 0.391, 0.4783, 0.7485, 0.464, 0.786, 0.4617, 0.786, 0.4249, 0.7485, 0.4293, 0.391, 0.4783, 0.3613, 0.4724, 0.3694, 0.4459, 0.3974, 0.4575, 0.4249, 0.4851, 0.391, 0.4783, 0.3974, 0.4575, 0.4293, 0.4707, 0.4617, 0.4924, 0.4249, 0.4851, 0.4293, 0.4707, 0.464, 0.4851, 0.6836, 0.4724, 0.7139, 0.4676, 0.7139, 0.4364, 0.6836, 0.4459, 0.5, 0.5, 0.4617, 0.4924, 0.464, 0.4851, 0.7139, 0.4676, 0.7485, 0.464, 0.7485, 0.4293, 0.7139, 0.4364, 0.786, 0.4617, 0.825, 0.461, 0.825, 0.4235, 0.786, 0.4249, 0.464, 0.4851, 0.4293, 0.4707, 0.4364, 0.4575, 0.4676, 0.4783, 0.6836, 0.4459, 0.7139, 0.4364, 0.7139, 0.4076, 0.6836, 0.4214, 0.5, 0.5, 0.464, 0.4851, 0.4676, 0.4783, 0.7139, 0.4364, 0.7485, 0.4293, 0.7485, 0.3974, 0.7139, 0.4076, 0.786, 0.4249, 0.825, 0.4235, 0.825, 0.3889, 0.786, 0.391, 0.7485, 0.4293, 0.786, 0.4249, 0.786, 0.391, 0.7485, 0.3974, 0.3974, 0.4575, 0.3694, 0.4459, 0.3824, 0.4214, 0.4076, 0.4383, 0.4293, 0.4707, 0.3974, 0.4575, 0.4076, 0.4383, 0.4364, 0.4575, 0.4076, 0.4383, 0.3824, 0.4214, 0.4, 0.4, 0.4214, 0.4214, 0.4364, 0.4575, 0.4076, 0.4383, 0.4214, 0.4214, 0.4459, 0.4459, 0.4676, 0.4783, 0.4364, 0.4575, 0.4459, 0.4459, 0.4724, 0.4724, 0.3824, 0.4214, 0.3617, 0.4076, 0.3824, 0.3824, 0.4, 0.4, 0.5, 0.5, 0.4676, 0.4783, 0.4724, 0.4724, 0.7139, 0.4076, 0.7485, 0.3974, 0.7485, 0.3694, 0.7139, 0.3824, 0.786, 0.391, 0.825, 0.3889, 0.825, 0.3586, 0.786, 0.3613, 0.7485, 0.3974, 0.786, 0.391, 0.786, 0.3613, 0.7485, 0.3694, 0.4235, 0.825, 0.3889, 0.825, 0.3889, 1.3, 0.4235, 1.3, 0.4, 0.4, 0.3824, 0.3824, 0.4076, 0.3617, 0.4214, 0.3824, 0.5, 0.5, 0.4724, 0.4724, 0.4783, 0.4676, 0.461, 0.825, 0.5, 0.825, 0.5, 1.3, 0.461, 1.3, 0.3824, 0.7139, 0.3694, 0.7485, 0.3974, 0.7485, 0.4076, 0.7139, 0.825, 0.461, 0.825, 0.4235, 1.3, 0.4235, 1.3, 0.461, 0.3613, 0.786, 0.3586, 0.825, 0.3889, 0.825, 0.391, 0.786, 0.3694, 0.7485, 0.3613, 0.786, 0.391, 0.786, 0.3974, 0.7485, 0.825, 0.4235, 0.825, 0.3889, 1.3, 0.3889, 1.3, 0.4235, 0.825, 0.6111, 0.825, 0.6414, 1.3, 0.6414, 1.3, 0.6111, 0.825, 0.5, 0.825, 0.461, 1.3, 0.461, 1.3, 0.5, 0.4214, 0.4214, 0.4, 0.4, 0.4214, 0.3824, 0.4383, 0.4076, 0.3586, 0.825, 0.3889, 0.825, 0.3889, 1.3, 0.3586, 1.3, 0.4459, 0.4459, 0.4214, 0.4214, 0.4383, 0.4076, 0.4575, 0.4364, 0.825, 0.539, 0.825, 0.5765, 1.3, 0.5765, 1.3, 0.539, 0.4724, 0.4724, 0.4459, 0.4459, 0.4575, 0.4364, 0.4783, 0.4676, 0.825, 0.5765, 0.825, 0.539, 1.3, 0.539, 1.3, 0.5765, 0.825, 0.5765, 0.825, 0.6111, 1.3, 0.6111, 1.3, 0.5765, 0.4383, 0.4076, 0.4214, 0.3824, 0.4459, 0.3694, 0.4575, 0.3974, 0.825, 0.539, 0.825, 0.5, 1.3, 0.5, 1.3, 0.539, 0.4575, 0.4364, 0.4383, 0.4076, 0.4575, 0.3974, 0.4707, 0.4293, 0.825, 0.461, 0.825, 0.5, 1.3, 0.5, 1.3, 0.461, 0.4783, 0.4676, 0.4575, 0.4364, 0.4707, 0.4293, 0.4851, 0.464, 0.825, 0.6414, 0.825, 0.6111, 1.3, 0.6111, 1.3, 0.6414, 0.4214, 0.6836, 0.4076, 0.7139, 0.4364, 0.7139, 0.4459, 0.6836, 0.5, 0.5, 0.4783, 0.4676, 0.4851, 0.464, 0.5765, 0.825, 0.6111, 0.825, 0.6111, 1.3, 0.5765, 1.3, 0.4076, 0.7139, 0.3974, 0.7485, 0.4293, 0.7485, 0.4364, 0.7139, 0.539, 0.825, 0.5, 0.825, 0.5, 1.3, 0.539, 1.3, 0.391, 0.786, 0.3889, 0.825, 0.4235, 0.825, 0.4249, 0.786, 0.3974, 0.7485, 0.391, 0.786, 0.4249, 0.786, 0.4293, 0.7485, 0.825, 0.5, 0.825, 0.539, 1.3, 0.539, 1.3, 0.5, 0.4459, 0.6836, 0.4364, 0.7139, 0.4676, 0.7139, 0.4724, 0.6836, 0.5, 0.5, 0.4851, 0.464, 0.4924, 0.4617, 0.825, 0.4235, 0.825, 0.461, 1.3, 0.461, 1.3, 0.4235, 0.4364, 0.7139, 0.4293, 0.7485, 0.464, 0.7485, 0.4676, 0.7139, 0.825, 0.3889, 0.825, 0.4235, 1.3, 0.4235, 1.3, 0.3889, 0.4249, 0.786, 0.4235, 0.825, 0.461, 0.825, 0.4617, 0.786, 0.4293, 0.7485, 0.4249, 0.786, 0.4617, 0.786, 0.464, 0.7485, 0.825, 0.6111, 0.825, 0.5765, 1.3, 0.5765, 1.3, 0.6111, 0.539, 0.825, 0.5765, 0.825, 0.5765, 1.3, 0.539, 1.3, 0.5, 0.825, 0.539, 0.825, 0.539, 1.3, 0.5, 1.3, 0.4575, 0.3974, 0.4459, 0.3694, 0.4724, 0.3613, 0.4783, 0.391, 0.5765, 0.825, 0.539, 0.825, 0.539, 1.3, 0.5765, 1.3, 0.4707, 0.4293, 0.4575, 0.3974, 0.4783, 0.391, 0.4851, 0.4249, 0.6111, 0.825, 0.5765, 0.825, 0.5765, 1.3, 0.6111, 1.3, 0.4851, 0.464, 0.4707, 0.4293, 0.4851, 0.4249, 0.4924, 0.4617, 0.3889, 0.825, 0.3586, 0.825, 0.3586, 1.3, 0.3889, 1.3, 0.825, 0.3586, 0.825, 0.3889, 1.3, 0.3889, 1.3, 0.3586, 0.4783, 0.391, 0.4724, 0.3613, 0.5, 0.3586, 0.5, 0.3889, 0.6111, 0.825, 0.6414, 0.825, 0.6414, 1.3, 0.6111, 1.3, 0.4851, 0.4249, 0.4783, 0.391, 0.5, 0.3889, 0.5, 0.4235, 0.825, 0.3889, 0.825, 0.3586, 1.3, 0.3586, 1.3, 0.3889, 0.4924, 0.4617, 0.4851, 0.4249, 0.5, 0.4235, 0.5, 0.461, 0.461, 0.825, 0.4235, 0.825, 0.4235, 1.3, 0.461, 1.3, 0.4724, 0.6836, 0.4676, 0.7139, 0.5, 0.7139, 0.5, 0.6836, 0.5, 0.5, 0.4924, 0.4617, 0.5, 0.461, 0.6414, 0.825, 0.6111, 0.825, 0.6111, 1.3, 0.6414, 1.3, 0.4676, 0.7139, 0.464, 0.7485, 0.5, 0.7485, 0.5, 0.7139, 0.4235, 0.825, 0.461, 0.825, 0.461, 1.3, 0.4235, 1.3, 0.4617, 0.786, 0.461, 0.825, 0.5, 0.825, 0.5, 0.786, 0.464, 0.7485, 0.4617, 0.786, 0.5, 0.786, 0.5, 0.7485, 0.5, 0.825, 0.461, 0.825, 0.461, 1.3, 0.5, 1.3, 0.3889, 0.825, 0.4235, 0.825, 0.4235, 1.3, 0.3889, 1.3, 0.5, 0.4235, 0.5, 0.461, 0.5076, 0.4617, 0.5149, 0.4249, 0.5, 0.3586, 0.5, 0.3889, 0.5217, 0.391, 0.5276, 0.3613, 0.5, 0.461, 0.5, 0.5, 0.5076, 0.4617, 0.5, 0.4111, 0.5, 0.4414, 0.5276, 0.4414, 0.5324, 0.4111, 0.5, 0.3, 0.5, 0.339, 0.5383, 0.339, 0.539, 0.3, 0.5, 0.3765, 0.5, 0.4111, 0.5324, 0.4111, 0.536, 0.3765, 0.5, 0.3889, 0.5, 0.4235, 0.5149, 0.4249, 0.5217, 0.391, 0.5, 0.339, 0.5, 0.3765, 0.536, 0.3765, 0.5383, 0.339, 0.5383, 0.339, 0.536, 0.3765, 0.5707, 0.3765, 0.5751, 0.339, 0.539, 0.3, 0.5383, 0.339, 0.5751, 0.339, 0.5765, 0.3, 0.536, 0.3765, 0.5324, 0.4111, 0.5636, 0.4111, 0.5707, 0.3765, 0.5324, 0.4111, 0.5276, 0.4414, 0.5541, 0.4414, 0.5636, 0.4111, 0.5076, 0.4617, 0.5, 0.5, 0.5149, 0.464, 0.5276, 0.3613, 0.5217, 0.391, 0.5425, 0.3974, 0.5541, 0.3694, 0.5149, 0.4249, 0.5076, 0.4617, 0.5149, 0.464, 0.5293, 0.4293, 0.5217, 0.391, 0.5149, 0.4249, 0.5293, 0.4293, 0.5425, 0.3974, 0.5541, 0.3694, 0.5425, 0.3974, 0.5617, 0.4076, 0.5786, 0.3824, 0.5293, 0.4293, 0.5149, 0.464, 0.5217, 0.4676, 0.5425, 0.4364, 0.5425, 0.3974, 0.5293, 0.4293, 0.5425, 0.4364, 0.5617, 0.4076, 0.5751, 0.339, 0.5707, 0.3765, 0.6026, 0.3765, 0.609, 0.339, 0.5765, 0.3, 0.5751, 0.339, 0.609, 0.339, 0.6111, 0.3, 0.5707, 0.3765, 0.5636, 0.4111, 0.5924, 0.4111, 0.6026, 0.3765, 0.5636, 0.4111, 0.5541, 0.4414, 0.5786, 0.4414, 0.5924, 0.4111, 0.5149, 0.464, 0.5, 0.5, 0.5217, 0.4676, 0.609, 0.339, 0.6026, 0.3765, 0.6306, 0.3765, 0.6387, 0.339, 0.6111, 0.3, 0.609, 0.339, 0.6387, 0.339, 0.6414, 0.3, 0.6026, 0.3765, 0.5924, 0.4111, 0.6176, 0.4111, 0.6306, 0.3765, 0.5924, 0.3617, 0.5786, 0.3824, 0.6, 0.4, 0.6176, 0.3824, 0.5217, 0.4676, 0.5, 0.5, 0.5276, 0.4724, 0.5786, 0.3824, 0.5617, 0.4076, 0.5786, 0.4214, 0.6, 0.4, 0.5425, 0.4364, 0.5217, 0.4676, 0.5276, 0.4724, 0.5541, 0.4459, 0.5617, 0.4076, 0.5425, 0.4364, 0.5541, 0.4459, 0.5786, 0.4214, 0.6, 0.4, 0.5786, 0.4214, 0.5924, 0.4383, 0.6176, 0.4214, 0.5541, 0.4459, 0.5276, 0.4724, 0.5324, 0.4783, 0.5636, 0.4575, 0.5786, 0.4214, 0.5541, 0.4459, 0.5636, 0.4575, 0.5924, 0.4383, 0.339, 0.3613, 0.3765, 0.3694, 0.3765, 0.3974, 0.339, 0.391, 0.3, 0.3586, 0.339, 0.3613, 0.339, 0.391, 0.3, 0.3889, 0.3765, 0.3694, 0.4111, 0.3824, 0.4111, 0.4076, 0.3765, 0.3974, 0.6176, 0.3824, 0.6, 0.4, 0.6176, 0.4214, 0.6383, 0.4076, 0.5276, 0.4724, 0.5, 0.5, 0.5324, 0.4783, 0.3, 0.3889, 0.339, 0.391, 0.339, 0.4249, 0.3, 0.4235, 0.3765, 0.3974, 0.4111, 0.4076, 0.4111, 0.4364, 0.3765, 0.4293, 0.4111, 0.4076, 0.4414, 0.4214, 0.4414, 0.4459, 0.4111, 0.4364, 0.5324, 0.4783, 0.5, 0.5, 0.536, 0.4851, 0.6176, 0.4214, 0.5924, 0.4383, 0.6026, 0.4575, 0.6306, 0.4459, 0.5636, 0.4575, 0.5324, 0.4783, 0.536, 0.4851, 0.5707, 0.4707, 0.5924, 0.4383, 0.5636, 0.4575, 0.5707, 0.4707, 0.6026, 0.4575, 0.339, 0.391, 0.3765, 0.3974, 0.3765, 0.4293, 0.339, 0.4249, 0.5707, 0.4707, 0.536, 0.4851, 0.5383, 0.4924, 0.5751, 0.4851, 0.6026, 0.4575, 0.5707, 0.4707, 0.5751, 0.4851, 0.609, 0.4783, 0.339, 0.4249, 0.3765, 0.4293, 0.3765, 0.464, 0.339, 0.4617, 0.3, 0.4235, 0.339, 0.4249, 0.339, 0.4617, 0.3, 0.461, 0.3765, 0.4293, 0.4111, 0.4364, 0.4111, 0.4676, 0.3765, 0.464, 0.4111, 0.4364, 0.4414, 0.4459, 0.4414, 0.4724, 0.4111, 0.4676, 0.536, 0.4851, 0.5, 0.5, 0.5383, 0.4924, 0.6306, 0.4459, 0.6026, 0.4575, 0.609, 0.4783, 0.6387, 0.4724, 0.4111, 0.4676, 0.4414, 0.4724, 0.4414, 0.5, 0.4111, 0.5, 0.5383, 0.4924, 0.5, 0.5, 0.539, 0.5, 0.6387, 0.4724, 0.609, 0.4783, 0.6111, 0.5, 0.6414, 0.5, 0.5751, 0.4851, 0.5383, 0.4924, 0.539, 0.5, 0.5765, 0.5, 0.609, 0.4783, 0.5751, 0.4851, 0.5765, 0.5, 0.6111, 0.5, 0.339, 0.4617, 0.3765, 0.464, 0.3765, 0.5, 0.339, 0.5, 0.3, 0.461, 0.339, 0.4617, 0.339, 0.5, 0.3, 0.5, 0.3765, 0.464, 0.4111, 0.4676, 0.4111, 0.5, 0.3765, 0.5, 0.6111, 0.5, 0.5765, 0.5, 0.5751, 0.5149, 0.609, 0.5217, 0.339, 0.5, 0.3765, 0.5, 0.3765, 0.536, 0.339, 0.5383, 0.3, 0.5, 0.339, 0.5, 0.339, 0.5383, 0.3, 0.539, 0.3765, 0.5, 0.4111, 0.5, 0.4111, 0.5324, 0.3765, 0.536, 0.4111, 0.5, 0.4414, 0.5, 0.4414, 0.5276, 0.4111, 0.5324, 0.539, 0.5, 0.5, 0.5, 0.5383, 0.5076, 0.6414, 0.5, 0.6111, 0.5, 0.609, 0.5217, 0.6387, 0.5276, 0.5765, 0.5, 0.539, 0.5, 0.5383, 0.5076, 0.5751, 0.5149, 0.4111, 0.5324, 0.4414, 0.5276, 0.4414, 0.5541, 0.4111, 0.5636, 0.5383, 0.5076, 0.5, 0.5, 0.536, 0.5149, 0.6387, 0.5276, 0.609, 0.5217, 0.6026, 0.5425, 0.6306, 0.5541, 0.5751, 0.5149, 0.5383, 0.5076, 0.536, 0.5149, 0.5707, 0.5293, 0.609, 0.5217, 0.5751, 0.5149, 0.5707, 0.5293, 0.6026, 0.5425, 0.339, 0.5383, 0.3765, 0.536, 0.3765, 0.5707, 0.339, 0.5751, 0.3, 0.539, 0.339, 0.5383, 0.339, 0.5751, 0.3, 0.5765, 0.3765, 0.536, 0.4111, 0.5324, 0.4111, 0.5636, 0.3765, 0.5707, 0.6026, 0.5425, 0.5707, 0.5293, 0.5636, 0.5425, 0.5924, 0.5617, 0.339, 0.5751, 0.3765, 0.5707, 0.3765, 0.6026, 0.339, 0.609, 0.3, 0.5765, 0.339, 0.5751, 0.339, 0.609, 0.3, 0.6111, 0.3765, 0.5707, 0.4111, 0.5636, 0.4111, 0.5924, 0.3765, 0.6026, 0.4111, 0.5636, 0.4414, 0.5541, 0.4414, 0.5786, 0.4111, 0.5924, 0.536, 0.5149, 0.5, 0.5, 0.5324, 0.5217, 0.6306, 0.5541, 0.6026, 0.5425, 0.5924, 0.5617, 0.6176, 0.5786, 0.5707, 0.5293, 0.536, 0.5149, 0.5324, 0.5217, 0.5636, 0.5425, 0.5324, 0.5217, 0.5, 0.5, 0.5276, 0.5276, 0.6176, 0.5786, 0.5924, 0.5617, 0.5786, 0.5786, 0.6, 0.6, 0.5636, 0.5425, 0.5324, 0.5217, 0.5276, 0.5276, 0.5541, 0.5541, 0.5924, 0.5617, 0.5636, 0.5425, 0.5541, 0.5541, 0.5786, 0.5786, 0.339, 0.609, 0.3765, 0.6026, 0.3765, 0.6306, 0.339, 0.6387, 0.3, 0.6111, 0.339, 0.609, 0.339, 0.6387, 0.3, 0.6414, 0.3765, 0.6026, 0.4111, 0.5924, 0.4111, 0.6176, 0.3765, 0.6306, 0.6383, 0.5924, 0.6176, 0.5786, 0.6, 0.6, 0.6176, 0.6176, 0.6387, 0.339, 0.6306, 0.3765, 0.6026, 0.3765, 0.609, 0.339, 0.6414, 0.3, 0.6387, 0.339, 0.609, 0.339, 0.6111, 0.3, 0.6306, 0.3765, 0.6176, 0.4111, 0.5924, 0.4111, 0.6026, 0.3765, 0.6176, 0.6176, 0.6, 0.6, 0.5786, 0.6176, 0.5924, 0.6383, 0.5276, 0.5276, 0.5, 0.5, 0.5217, 0.5324, 0.6, 0.6, 0.5786, 0.5786, 0.5617, 0.5924, 0.5786, 0.6176, 0.5541, 0.5541, 0.5276, 0.5276, 0.5217, 0.5324, 0.5425, 0.5636, 0.5786, 0.5786, 0.5541, 0.5541, 0.5425, 0.5636, 0.5617, 0.5924, 0.5217, 0.5324, 0.5, 0.5, 0.5149, 0.536, 0.5786, 0.6176, 0.5617, 0.5924, 0.5425, 0.6026, 0.5541, 0.6306, 0.5425, 0.5636, 0.5217, 0.5324, 0.5149, 0.536, 0.5293, 0.5707, 0.5617, 0.5924, 0.5425, 0.5636, 0.5293, 0.5707, 0.5425, 0.6026, 0.609, 0.339, 0.6026, 0.3765, 0.5707, 0.3765, 0.5751, 0.339, 0.6111, 0.3, 0.609, 0.339, 0.5751, 0.339, 0.5765, 0.3, 0.6026, 0.3765, 0.5924, 0.4111, 0.5636, 0.4111, 0.5707, 0.3765, 0.5924, 0.4111, 0.5786, 0.4414, 0.5541, 0.4414, 0.5636, 0.4111, 0.5751, 0.339, 0.5707, 0.3765, 0.536, 0.3765, 0.5383, 0.339, 0.5765, 0.3, 0.5751, 0.339, 0.5383, 0.339, 0.539, 0.3, 0.5707, 0.3765, 0.5636, 0.4111, 0.5324, 0.4111, 0.536, 0.3765, 0.5636, 0.4111, 0.5541, 0.4414, 0.5276, 0.4414, 0.5324, 0.4111, 0.5149, 0.536, 0.5, 0.5, 0.5076, 0.5383, 0.5541, 0.6306, 0.5425, 0.6026, 0.5217, 0.609, 0.5276, 0.6387, 0.5293, 0.5707, 0.5149, 0.536, 0.5076, 0.5383, 0.5149, 0.5751, 0.5425, 0.6026, 0.5293, 0.5707, 0.5149, 0.5751, 0.5217, 0.609, 0.5276, 0.6387, 0.5217, 0.609, 0.5, 0.6111, 0.5, 0.6414, 0.5149, 0.5751, 0.5076, 0.5383, 0.5, 0.539, 0.5, 0.5765, 0.5217, 0.609, 0.5149, 0.5751, 0.5, 0.5765, 0.5, 0.6111, 0.5383, 0.339, 0.536, 0.3765, 0.5, 0.3765, 0.5, 0.339, 0.539, 0.3, 0.5383, 0.339, 0.5, 0.339, 0.5, 0.3, 0.536, 0.3765, 0.5324, 0.4111, 0.5, 0.4111, 0.5, 0.3765, 0.5324, 0.4111, 0.5276, 0.4414, 0.5, 0.4414, 0.5, 0.4111, 0.5076, 0.5383, 0.5, 0.5, 0.5, 0.539, 0.5, 0.3, 0.5, 0.339, 0.4617, 0.339, 0.461, 0.3, 0.5, 0.3765, 0.5, 0.4111, 0.4676, 0.4111, 0.464, 0.3765, 0.5, 0.4111, 0.5, 0.4414, 0.4724, 0.4414, 0.4676, 0.4111, 0.5, 0.539, 0.5, 0.5, 0.4924, 0.5383, 0.5, 0.6414, 0.5, 0.6111, 0.4783, 0.609, 0.4724, 0.6387, 0.5, 0.5765, 0.5, 0.539, 0.4924, 0.5383, 0.4851, 0.5751, 0.5, 0.6111, 0.5, 0.5765, 0.4851, 0.5751, 0.4783, 0.609, 0.5, 0.339, 0.5, 0.3765, 0.464, 0.3765, 0.4617, 0.339, 0.4851, 0.5751, 0.4924, 0.5383, 0.4851, 0.536, 0.4707, 0.5707, 0.4783, 0.609, 0.4851, 0.5751, 0.4707, 0.5707, 0.4575, 0.6026, 0.4617, 0.339, 0.464, 0.3765, 0.4293, 0.3765, 0.4249, 0.339, 0.461, 0.3, 0.4617, 0.339, 0.4249, 0.339, 0.4235, 0.3, 0.464, 0.3765, 0.4676, 0.4111, 0.4364, 0.4111, 0.4293, 0.3765, 0.4676, 0.4111, 0.4724, 0.4414, 0.4459, 0.4414, 0.4364, 0.4111, 0.4924, 0.5383, 0.5, 0.5, 0.4851, 0.536, 0.4724, 0.6387, 0.4783, 0.609, 0.4575, 0.6026, 0.4459, 0.6306, 0.4293, 0.3765, 0.4364, 0.4111, 0.4076, 0.4111, 0.3974, 0.3765, 0.4364, 0.4111, 0.4459, 0.4414, 0.4214, 0.4414, 0.4076, 0.4111, 0.4851, 0.536, 0.5, 0.5, 0.4783, 0.5324, 0.4459, 0.6306, 0.4575, 0.6026, 0.4383, 0.5924, 0.4214, 0.6176, 0.4707, 0.5707, 0.4851, 0.536, 0.4783, 0.5324, 0.4575, 0.5636, 0.4575, 0.6026, 0.4707, 0.5707, 0.4575, 0.5636, 0.4383, 0.5924, 0.4249, 0.339, 0.4293, 0.3765, 0.3974, 0.3765, 0.391, 0.339, 0.4235, 0.3, 0.4249, 0.339, 0.391, 0.339, 0.3889, 0.3, 0.4575, 0.5636, 0.4783, 0.5324, 0.4724, 0.5276, 0.4459, 0.5541, 0.4383, 0.5924, 0.4575, 0.5636, 0.4459, 0.5541, 0.4214, 0.5786, 0.391, 0.339, 0.3974, 0.3765, 0.3694, 0.3765, 0.3613, 0.339, 0.3889, 0.3, 0.391, 0.339, 0.3613, 0.339, 0.3586, 0.3, 0.3974, 0.3765, 0.4076, 0.4111, 0.3824, 0.4111, 0.3694, 0.3765, 0.4076, 0.6383, 0.4214, 0.6176, 0.4, 0.6, 0.3824, 0.6176, 0.4783, 0.5324, 0.5, 0.5, 0.4724, 0.5276, 0.4214, 0.6176, 0.4383, 0.5924, 0.4214, 0.5786, 0.4, 0.6, 0.3824, 0.6176, 0.4, 0.6, 0.3824, 0.5786, 0.3617, 0.5924, 0.4724, 0.5276, 0.5, 0.5, 0.4676, 0.5217, 0.4, 0.6, 0.4214, 0.5786, 0.4076, 0.5617, 0.3824, 0.5786, 0.4459, 0.5541, 0.4724, 0.5276, 0.4676, 0.5217, 0.4364, 0.5425, 0.4214, 0.5786, 0.4459, 0.5541, 0.4364, 0.5425, 0.4076, 0.5617, 0.339, 0.6387, 0.3765, 0.6306, 0.3765, 0.6026, 0.339, 0.609, 0.3, 0.6414, 0.339, 0.6387, 0.339, 0.609, 0.3, 0.6111, 0.3765, 0.6306, 0.4111, 0.6176, 0.4111, 0.5924, 0.3765, 0.6026, 0.4076, 0.5617, 0.4364, 0.5425, 0.4293, 0.5293, 0.3974, 0.5425, 0.339, 0.609, 0.3765, 0.6026, 0.3765, 0.5707, 0.339, 0.5751, 0.3, 0.6111, 0.339, 0.609, 0.339, 0.5751, 0.3, 0.5765, 0.3765, 0.6026, 0.4111, 0.5924, 0.4111, 0.5636, 0.3765, 0.5707, 0.4111, 0.5924, 0.4414, 0.5786, 0.4414, 0.5541, 0.4111, 0.5636, 0.4676, 0.5217, 0.5, 0.5, 0.464, 0.5149, 0.3824, 0.5786, 0.4076, 0.5617, 0.3974, 0.5425, 0.3694, 0.5541, 0.4364, 0.5425, 0.4676, 0.5217, 0.464, 0.5149, 0.4293, 0.5293, 0.4111, 0.5636, 0.4414, 0.5541, 0.4414, 0.5276, 0.4111, 0.5324, 0.464, 0.5149, 0.5, 0.5, 0.4617, 0.5076, 0.3694, 0.5541, 0.3974, 0.5425, 0.391, 0.5217, 0.3613, 0.5276, 0.4293, 0.5293, 0.464, 0.5149, 0.4617, 0.5076, 0.4249, 0.5149, 0.3974, 0.5425, 0.4293, 0.5293, 0.4249, 0.5149, 0.391, 0.5217, 0.339, 0.5751, 0.3765, 0.5707, 0.3765, 0.536, 0.339, 0.5383, 0.3, 0.5765, 0.339, 0.5751, 0.339, 0.5383, 0.3, 0.539, 0.3765, 0.5707, 0.4111, 0.5636, 0.4111, 0.5324, 0.3765, 0.536, 0.391, 0.5217, 0.4249, 0.5149, 0.4235, 0.5, 0.3889, 0.5, 0.339, 0.5383, 0.3765, 0.536, 0.3765, 0.5, 0.339, 0.5, 0.3, 0.539, 0.339, 0.5383, 0.339, 0.5, 0.3, 0.5, 0.3765, 0.536, 0.4111, 0.5324, 0.4111, 0.5, 0.3765, 0.5, 0.4111, 0.5324, 0.4414, 0.5276, 0.4414, 0.5, 0.4111, 0.5, 0.4617, 0.5076, 0.5, 0.5, 0.461, 0.5, 0.3613, 0.5276, 0.391, 0.5217, 0.3889, 0.5, 0.3586, 0.5, 0.4249, 0.5149, 0.4617, 0.5076, 0.461, 0.5, 0.4235, 0.5, 0.461, 0.5, 0.5, 0.5, 0.4617, 0.4924, 0.3586, 0.5, 0.3889, 0.5, 0.391, 0.4783, 0.3613, 0.4724, 0.4235, 0.5, 0.461, 0.5, 0.4617, 0.4924, 0.4249, 0.4851, 0.3889, 0.5, 0.4235, 0.5, 0.4249, 0.4851, 0.391, 0.4783, 0.339, 0.5, 0.3765, 0.5, 0.3765, 0.464, 0.339, 0.4617, 0.3, 0.5, 0.339, 0.5, 0.339, 0.4617, 0.3, 0.461, 0.3765, 0.5, 0.4111, 0.5, 0.4111, 0.4676, 0.3765, 0.464, 0.4111, 0.5, 0.4414, 0.5, 0.4414, 0.4724, 0.4111, 0.4676, 0.339, 0.4617, 0.3765, 0.464, 0.3765, 0.4293, 0.339, 0.4249, 0.3, 0.461, 0.339, 0.4617, 0.339, 0.4249, 0.3, 0.4235, 0.3765, 0.464, 0.4111, 0.4676, 0.4111, 0.4364, 0.3765, 0.4293, 0.4111, 0.4676, 0.4414, 0.4724, 0.4414, 0.4459, 0.4111, 0.4364, 0.4617, 0.4924, 0.5, 0.5, 0.464, 0.4851, 0.3613, 0.4724, 0.391, 0.4783, 0.3974, 0.4575, 0.3694, 0.4459, 0.4249, 0.4851, 0.4617, 0.4924, 0.464, 0.4851, 0.4293, 0.4707, 0.391, 0.4783, 0.4249, 0.4851, 0.4293, 0.4707, 0.3974, 0.4575, 0.3694, 0.4459, 0.3974, 0.4575, 0.4076, 0.4383, 0.3824, 0.4214, 0.4293, 0.4707, 0.464, 0.4851, 0.4676, 0.4783, 0.4364, 0.4575, 0.3974, 0.4575, 0.4293, 0.4707, 0.4364, 0.4575, 0.4076, 0.4383, 0.339, 0.4249, 0.3765, 0.4293, 0.3765, 0.3974, 0.339, 0.391, 0.3, 0.4235, 0.339, 0.4249, 0.339, 0.391, 0.3, 0.3889, 0.3765, 0.4293, 0.4111, 0.4364, 0.4111, 0.4076, 0.3765, 0.3974, 0.4111, 0.4364, 0.4414, 0.4459, 0.4414, 0.4214, 0.4111, 0.4076, 0.464, 0.4851, 0.5, 0.5, 0.4676, 0.4783, 0.339, 0.391, 0.3765, 0.3974, 0.3765, 0.3694, 0.339, 0.3613, 0.3, 0.3889, 0.339, 0.391, 0.339, 0.3613, 0.3, 0.3586, 0.3765, 0.3974, 0.4111, 0.4076, 0.4111, 0.3824, 0.3765, 0.3694, 0.3617, 0.4076, 0.3824, 0.4214, 0.4, 0.4, 0.3824, 0.3824, 0.4676, 0.4783, 0.5, 0.5, 0.4724, 0.4724, 0.3824, 0.4214, 0.4076, 0.4383, 0.4214, 0.4214, 0.4, 0.4, 0.4364, 0.4575, 0.4676, 0.4783, 0.4724, 0.4724, 0.4459, 0.4459, 0.4076, 0.4383, 0.4364, 0.4575, 0.4459, 0.4459, 0.4214, 0.4214, 0.4, 0.4, 0.4214, 0.4214, 0.4383, 0.4076, 0.4214, 0.3824, 0.4459, 0.4459, 0.4724, 0.4724, 0.4783, 0.4676, 0.4575, 0.4364, 0.4214, 0.4214, 0.4459, 0.4459, 0.4575, 0.4364, 0.4383, 0.4076, 0.3613, 0.339, 0.3694, 0.3765, 0.3974, 0.3765, 0.391, 0.339, 0.3586, 0.3, 0.3613, 0.339, 0.391, 0.339, 0.3889, 0.3, 0.3694, 0.3765, 0.3824, 0.4111, 0.4076, 0.4111, 0.3974, 0.3765, 0.3824, 0.3824, 0.4, 0.4, 0.4214, 0.3824, 0.4076, 0.3617, 0.4724, 0.4724, 0.5, 0.5, 0.4783, 0.4676, 0.3889, 0.3, 0.391, 0.339, 0.4249, 0.339, 0.4235, 0.3, 0.3974, 0.3765, 0.4076, 0.4111, 0.4364, 0.4111, 0.4293, 0.3765, 0.4076, 0.4111, 0.4214, 0.4414, 0.4459, 0.4414, 0.4364, 0.4111, 0.4783, 0.4676, 0.5, 0.5, 0.4851, 0.464, 0.4214, 0.3824, 0.4383, 0.4076, 0.4575, 0.3974, 0.4459, 0.3694, 0.4575, 0.4364, 0.4783, 0.4676, 0.4851, 0.464, 0.4707, 0.4293, 0.4383, 0.4076, 0.4575, 0.4364, 0.4707, 0.4293, 0.4575, 0.3974, 0.391, 0.339, 0.3974, 0.3765, 0.4293, 0.3765, 0.4249, 0.339, 0.4707, 0.4293, 0.4851, 0.464, 0.4924, 0.4617, 0.4851, 0.4249, 0.4575, 0.3974, 0.4707, 0.4293, 0.4851, 0.4249, 0.4783, 0.391, 0.4249, 0.339, 0.4293, 0.3765, 0.464, 0.3765, 0.4617, 0.339, 0.4235, 0.3, 0.4249, 0.339, 0.4617, 0.339, 0.461, 0.3, 0.4293, 0.3765, 0.4364, 0.4111, 0.4676, 0.4111, 0.464, 0.3765, 0.4364, 0.4111, 0.4459, 0.4414, 0.4724, 0.4414, 0.4676, 0.4111, 0.4851, 0.464, 0.5, 0.5, 0.4924, 0.4617, 0.4459, 0.3694, 0.4575, 0.3974, 0.4783, 0.391, 0.4724, 0.3613, 0.464, 0.3765, 0.4676, 0.4111, 0.5, 0.4111, 0.5, 0.3765, 0.4676, 0.4111, 0.4724, 0.4414, 0.5, 0.4414, 0.5, 0.4111, 0.4924, 0.4617, 0.5, 0.5, 0.5, 0.461, 0.4724, 0.3613, 0.4783, 0.391, 0.5, 0.3889, 0.5, 0.3586, 0.4851, 0.4249, 0.4924, 0.4617, 0.5, 0.461, 0.5, 0.4235, 0.4783, 0.391, 0.4851, 0.4249, 0.5, 0.4235, 0.5, 0.3889, 0.4617, 0.339, 0.464, 0.3765, 0.5, 0.3765, 0.5, 0.339, 0.461, 0.3, 0.4617, 0.339, 0.5, 0.339, 0.5, 0.3])
me_cube_001.materials.append(mat_material_001)
me_cube_001.use_remesh_preserve_volume = False
me_cube_001.use_remesh_preserve_attributes = False
me_cube_001.use_mirror_vertex_groups = False
me_cube_001.update()

# ---- objects
ob_cube = bpy.data.objects.new('Cube', me_cube_001)

# ---- transforms, parenting, visibility, modifiers, constraints
ob_cube.location = (0.0, 0.0, 0.0)
ob_cube.rotation_euler = (1.571, 0.0, 0.0)
ob_cube.lineart.crease_threshold = 0.0

# ---- collection membership
col_collection_1.objects.link(ob_cube)

# ---- scene / render settings (as saved in the file)
scene.frame_start = 1; scene.frame_end = 250; scene.frame_set(0)
scene.render.engine = 'BLENDER_EEVEE_NEXT'
scene.render.resolution_percentage = 50
scene.render.dither_intensity = 0.0
scene.cycles.use_denoising = False
scene.cycles.samples = 128
scene.cycles.sampling_pattern = 'TABULATED_SOBOL'
scene.cycles.light_sampling_threshold = 0.0
scene.cycles.use_adaptive_sampling = False
scene.cycles.use_light_tree = False
scene.cycles.blur_glossy = 0.0
scene.cycles.sample_clamp_indirect = 0.0
scene.view_settings.view_transform = 'Standard'
bpy.context.view_layer.update()

# ---- added for rendering (the .blend has no active camera and no usable light): camera, sun
cam_auto = bpy.data.cameras.new('AutoCamera')
cam_auto.lens = 50.0
cam_auto.sensor_width = 36.0
cam_auto.clip_end = 1000.0
ob_auto_camera = bpy.data.objects.new('AutoCamera', cam_auto)
scene.collection.objects.link(ob_auto_camera)
ob_auto_camera.location = (1.92801, -2.31361, 1.14241)
ob_auto_camera.rotation_euler = (1.09748, -7.21219e-08, 0.694738)
scene.camera = ob_auto_camera
light_auto_sun = bpy.data.lights.new('AutoSun', 'SUN')
light_auto_sun.energy = 3.0
light_auto_sun.angle = 0.0523599
ob_auto_sun = bpy.data.objects.new('AutoSun', light_auto_sun)
scene.collection.objects.link(ob_auto_sun)
ob_auto_sun.rotation_euler = (0.872665, 0.174533, 0.523599)
bpy.context.view_layer.update()
